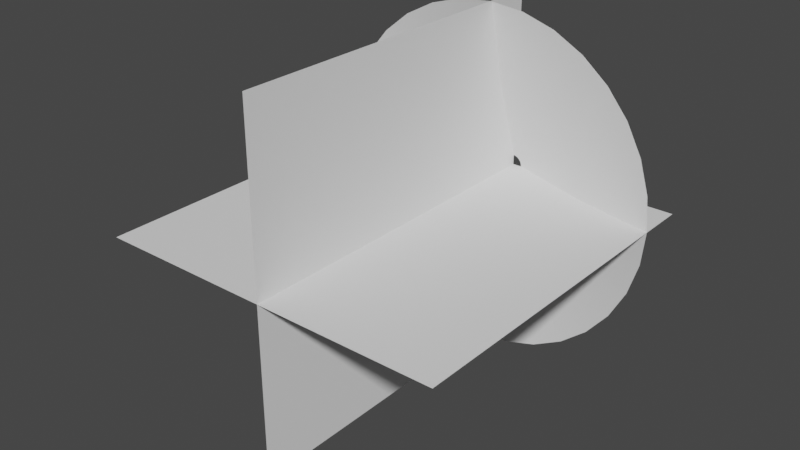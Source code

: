 # Source: Muzzleflash.blend  (saved by Blender 2.93.21; exported with 4.5.12 LTS)
import bpy
from mathutils import Matrix  # noqa: F401  (used for matrix-valued properties, if any)

bpy.ops.wm.read_factory_settings(use_empty=True)
scene = bpy.context.scene
scene.name = 'Scene'

# ---- collections
col_collection = bpy.data.collections.new('Collection'); scene.collection.children.link(col_collection)

# ---- world
world_world = bpy.data.worlds.new('World'); scene.world = world_world
world_world.use_nodes = True; world_world.node_tree.nodes.clear()
_N = world_world.node_tree.nodes; _L = world_world.node_tree.links
n0 = _N.new('ShaderNodeOutputWorld'); n0.name = 'World Output'; n0.location = (300, 300)
n1 = _N.new('ShaderNodeBackground'); n1.name = 'Background'; n1.location = (10, 300)
n1.inputs[0].default_value = (0.05088, 0.05088, 0.05088, 1.0)
_L.new(n1.outputs[0], n0.inputs[0])
n0.is_active_output = True
world_world.color = (0.05088, 0.05088, 0.05088)
world_world.use_sun_shadow = False
world_world.sun_shadow_jitter_overblur = 0.0

# ---- meshes
me_circle_001 = bpy.data.meshes.new('Circle.001')
me_circle_001.from_pydata([(0.0, 1.0, 0.2739), (-0.1951, 0.9808, 0.2739), (-0.3827, 0.9239, 0.2739), (-0.5556, 0.8315, 0.2739), (-0.7071, 0.7071, 0.2739), (-0.8315, 0.5556, 0.2739), (-0.9239, 0.3827, 0.2739), (-0.9808, 0.1951, 0.2739), (-1.0, -4.371e-08, 0.2739), (-0.9808, -0.1951, 0.2739), (-0.9239, -0.3827, 0.2739), (-0.8315, -0.5556, 0.2739), (-0.7071, -0.7071, 0.2739), (-0.5556, -0.8315, 0.2739), (-0.3827, -0.9239, 0.2739), (-0.1951, -0.9808, 0.2739), (8.742e-08, -1.0, 0.2739), (0.1951, -0.9808, 0.2739), (0.3827, -0.9239, 0.2739), (0.5556, -0.8315, 0.2739), (0.7071, -0.7071, 0.2739), (0.8315, -0.5556, 0.2739), (0.9239, -0.3827, 0.2739), (0.9808, -0.1951, 0.2739), (1.0, 1.192e-08, 0.2739), (0.9808, 0.1951, 0.2739), (0.9239, 0.3827, 0.2739), (0.8315, 0.5556, 0.2739), (0.7071, 0.7071, 0.2739), (0.5556, 0.8315, 0.2739), (0.3827, 0.9239, 0.2739), (0.1951, 0.9808, 0.2739), (-1.318e-08, 0.0565, 0.00327), (-0.01102, 0.05541, 0.00327), (-0.02162, 0.05219, 0.00327), (-0.03139, 0.04697, 0.00327), (-0.03995, 0.03995, 0.00327), (-0.04697, 0.03139, 0.00327), (-0.0522, 0.02162, 0.00327), (-0.05541, 0.01102, 0.00327), (-0.0565, -2.004e-08, 0.00327), (-0.05541, -0.01102, 0.00327), (-0.0522, -0.02162, 0.00327), (-0.04697, -0.03139, 0.00327), (-0.03995, -0.03995, 0.00327), (-0.03139, -0.04697, 0.00327), (-0.02162, -0.0522, 0.00327), (-0.01102, -0.05541, 0.00327), (-8.242e-09, -0.0565, 0.00327), (0.01102, -0.05541, 0.00327), (0.02162, -0.0522, 0.00327), (0.03139, -0.04697, 0.00327), (0.03995, -0.03995, 0.00327), (0.04697, -0.03139, 0.00327), (0.05219, -0.02162, 0.00327), (0.05541, -0.01102, 0.00327), (0.0565, -1.69e-08, 0.00327), (0.05541, 0.01102, 0.00327), (0.05219, 0.02162, 0.00327), (0.04697, 0.03139, 0.00327), (0.03995, 0.03995, 0.00327), (0.03139, 0.04697, 0.00327), (0.02162, 0.05219, 0.00327), (0.01102, 0.05541, 0.00327), (0.1031, -0.5184, 0.1645), (0.2023, -0.4883, 0.1645), (-0.3737, 0.3737, 0.1645), (-0.4395, 0.2936, 0.1645), (0.1031, 0.5184, 0.1645), (-6.586e-09, 0.5285, 0.1645), (0.2936, -0.4395, 0.1645), (-0.4883, 0.2023, 0.1645), (0.3737, -0.3737, 0.1645), (-0.5184, 0.1031, 0.1645), (0.4395, -0.2936, 0.1645), (-0.5285, -3.188e-08, 0.1645), (0.4883, -0.2023, 0.1645), (-0.5184, -0.1031, 0.1645), (0.5184, -0.1031, 0.1645), (-0.4883, -0.2023, 0.1645), (0.5285, -2.479e-09, 0.1645), (-0.4395, -0.2936, 0.1645), (0.5184, 0.1031, 0.1645), (-0.3737, -0.3737, 0.1645), (0.4883, 0.2023, 0.1645), (-0.2936, -0.4395, 0.1645), (0.4395, 0.2936, 0.1645), (-0.2023, -0.4883, 0.1645), (-0.1031, 0.5184, 0.1645), (0.3737, 0.3737, 0.1645), (-0.1031, -0.5184, 0.1645), (-0.2023, 0.4883, 0.1645), (0.2936, 0.4395, 0.1645), (3.962e-08, -0.5285, 0.1645), (-0.2936, 0.4395, 0.1645), (0.2023, 0.4883, 0.1645)], [], [(65, 64, 49, 50), (67, 66, 36, 37), (69, 68, 63, 32), (70, 65, 50, 51), (71, 67, 37, 38), (72, 70, 51, 52), (73, 71, 38, 39), (74, 72, 52, 53), (75, 73, 39, 40), (76, 74, 53, 54), (77, 75, 40, 41), (78, 76, 54, 55), (79, 77, 41, 42), (80, 78, 55, 56), (81, 79, 42, 43), (82, 80, 56, 57), (83, 81, 43, 44), (84, 82, 57, 58), (85, 83, 44, 45), (86, 84, 58, 59), (87, 85, 45, 46), (88, 69, 32, 33), (89, 86, 59, 60), (90, 87, 46, 47), (91, 88, 33, 34), (92, 89, 60, 61), (93, 90, 47, 48), (94, 91, 34, 35), (95, 92, 61, 62), (64, 93, 48, 49), (66, 94, 35, 36), (68, 95, 62, 63), (31, 30, 95, 68), (4, 3, 94, 66), (17, 16, 93, 64), (30, 29, 92, 95), (3, 2, 91, 94), (16, 15, 90, 93), (29, 28, 89, 92), (2, 1, 88, 91), (15, 14, 87, 90), (28, 27, 86, 89), (1, 0, 69, 88), (14, 13, 85, 87), (27, 26, 84, 86), (13, 12, 83, 85), (26, 25, 82, 84), (12, 11, 81, 83), (25, 24, 80, 82), (11, 10, 79, 81), (24, 23, 78, 80), (10, 9, 77, 79), (23, 22, 76, 78), (9, 8, 75, 77), (22, 21, 74, 76), (8, 7, 73, 75), (21, 20, 72, 74), (7, 6, 71, 73), (20, 19, 70, 72), (6, 5, 67, 71), (19, 18, 65, 70), (0, 31, 68, 69), (5, 4, 66, 67), (18, 17, 64, 65)])
me_circle_001.polygons.foreach_set('use_smooth', [True] * 64)
_uv = me_circle_001.uv_layers.new(name='UVMap')
_uv.uv.foreach_set('vector', [0.3126, 0.499, 0.2815, 0.499, 0.2815, 0.998, 0.3126, 0.998, 0.9029, 0.499, 0.8718, 0.499, 0.8718, 0.998, 0.9029, 0.998, 0.7475, 0.499, 0.7165, 0.499, 0.7165, 0.998, 0.7475, 0.998, 0.3437, 0.499, 0.3126, 0.499, 0.3126, 0.998, 0.3437, 0.998, 0.934, 0.499, 0.9029, 0.499, 0.9029, 0.998, 0.934, 0.998, 0.3747, 0.499, 0.3437, 0.499, 0.3437, 0.998, 0.3747, 0.998, 0.965, 0.499, 0.934, 0.499, 0.934, 0.998, 0.965, 0.998, 0.4058, 0.499, 0.3747, 0.499, 0.3747, 0.998, 0.4058, 0.998, 0.9961, 0.499, 0.965, 0.499, 0.965, 0.998, 0.9961, 0.998, 0.4369, 0.499, 0.4058, 0.499, 0.4058, 0.998, 0.4369, 0.998, 0.03297, 0.499, 0.001894, 0.499, 0.001902, 0.998, 0.03297, 0.998, 0.4679, 0.499, 0.4369, 0.499, 0.4369, 0.998, 0.4679, 0.998, 0.06404, 0.499, 0.03297, 0.499, 0.03297, 0.998, 0.06404, 0.998, 0.499, 0.499, 0.4679, 0.499, 0.4679, 0.998, 0.499, 0.998, 0.09511, 0.499, 0.06404, 0.499, 0.06404, 0.998, 0.09511, 0.998, 0.5301, 0.499, 0.499, 0.499, 0.499, 0.998, 0.5301, 0.998, 0.1262, 0.499, 0.09511, 0.499, 0.09511, 0.998, 0.1262, 0.998, 0.5611, 0.499, 0.5301, 0.499, 0.5301, 0.998, 0.5611, 0.998, 0.1572, 0.499, 0.1262, 0.499, 0.1262, 0.998, 0.1572, 0.998, 0.5922, 0.499, 0.5611, 0.499, 0.5611, 0.998, 0.5922, 0.998, 0.1883, 0.499, 0.1572, 0.499, 0.1572, 0.998, 0.1883, 0.998, 0.7786, 0.499, 0.7475, 0.499, 0.7475, 0.998, 0.7786, 0.998, 0.6233, 0.499, 0.5922, 0.499, 0.5922, 0.998, 0.6233, 0.998, 0.2194, 0.499, 0.1883, 0.499, 0.1883, 0.998, 0.2194, 0.998, 0.8097, 0.499, 0.7786, 0.499, 0.7786, 0.998, 0.8097, 0.998, 0.6543, 0.499, 0.6233, 0.499, 0.6233, 0.998, 0.6543, 0.998, 0.2505, 0.499, 0.2194, 0.499, 0.2194, 0.998, 0.2505, 0.998, 0.8408, 0.499, 0.8097, 0.499, 0.8097, 0.998, 0.8408, 0.998, 0.6854, 0.499, 0.6543, 0.499, 0.6543, 0.998, 0.6854, 0.998, 0.2815, 0.499, 0.2505, 0.499, 0.2505, 0.998, 0.2815, 0.998, 0.8718, 0.499, 0.8408, 0.499, 0.8408, 0.998, 0.8718, 0.998, 0.7165, 0.499, 0.6854, 0.499, 0.6854, 0.998, 0.7165, 0.998, 0.7165, 0.000651, 0.6854, 0.000651, 0.6854, 0.499, 0.7165, 0.499, 0.8718, 0.000651, 0.8408, 0.000651, 0.8408, 0.499, 0.8718, 0.499, 0.2815, 0.000651, 0.2505, 0.000651, 0.2505, 0.499, 0.2815, 0.499, 0.6854, 0.000651, 0.6543, 0.000651, 0.6543, 0.499, 0.6854, 0.499, 0.8408, 0.000651, 0.8097, 0.000651, 0.8097, 0.499, 0.8408, 0.499, 0.2505, 0.000651, 0.2194, 0.000651, 0.2194, 0.499, 0.2505, 0.499, 0.6543, 0.000651, 0.6233, 0.000651, 0.6233, 0.499, 0.6543, 0.499, 0.8097, 0.000651, 0.7786, 0.000651, 0.7786, 0.499, 0.8097, 0.499, 0.2194, 0.000651, 0.1883, 0.000651, 0.1883, 0.499, 0.2194, 0.499, 0.6233, 0.000651, 0.5922, 0.000651, 0.5922, 0.499, 0.6233, 0.499, 0.7786, 0.000651, 0.7475, 0.000651, 0.7475, 0.499, 0.7786, 0.499, 0.1883, 0.000651, 0.1572, 0.000651, 0.1572, 0.499, 0.1883, 0.499, 0.5922, 0.000651, 0.5611, 0.000651, 0.5611, 0.499, 0.5922, 0.499, 0.1572, 0.000651, 0.1262, 0.000651, 0.1262, 0.499, 0.1572, 0.499, 0.5611, 0.000651, 0.5301, 0.000651, 0.5301, 0.499, 0.5611, 0.499, 0.1262, 0.000651, 0.09511, 0.000651, 0.09511, 0.499, 0.1262, 0.499, 0.5301, 0.000651, 0.499, 0.000651, 0.499, 0.499, 0.5301, 0.499, 0.09511, 0.000651, 0.06404, 0.000651, 0.06404, 0.499, 0.09511, 0.499, 0.499, 0.000651, 0.4679, 0.000651, 0.4679, 0.499, 0.499, 0.499, 0.06404, 0.000651, 0.03297, 0.000651, 0.03297, 0.499, 0.06404, 0.499, 0.4679, 0.000651, 0.4369, 0.000651, 0.4369, 0.499, 0.4679, 0.499, 0.03297, 0.000651, 0.001902, 0.000651, 0.001894, 0.499, 0.03297, 0.499, 0.4369, 0.000651, 0.4058, 0.000651, 0.4058, 0.499, 0.4369, 0.499, 0.9961, 0.000651, 0.965, 0.000651, 0.965, 0.499, 0.9961, 0.499, 0.4058, 0.000651, 0.3747, 0.000651, 0.3747, 0.499, 0.4058, 0.499, 0.965, 0.000651, 0.934, 0.000651, 0.934, 0.499, 0.965, 0.499, 0.3747, 0.000651, 0.3437, 0.000651, 0.3437, 0.499, 0.3747, 0.499, 0.934, 0.000651, 0.9029, 0.000651, 0.9029, 0.499, 0.934, 0.499, 0.3437, 0.000651, 0.3126, 0.000651, 0.3126, 0.499, 0.3437, 0.499, 0.7475, 0.000651, 0.7165, 0.000651, 0.7165, 0.499, 0.7475, 0.499, 0.9029, 0.000651, 0.8718, 0.000651, 0.8718, 0.499, 0.9029, 0.499, 0.3126, 0.000651, 0.2815, 0.000651, 0.2815, 0.499, 0.3126, 0.499])
me_circle_001.use_remesh_fix_poles = True
me_circle_001.use_remesh_preserve_attributes = False
me_circle_001.update()
me_plane = bpy.data.meshes.new('Plane')
me_plane.from_pydata([(-1.005, -1.997, -3.076e-05), (0.9949, -1.997, -3.076e-05), (-1.005, 0.003081, -3.076e-05), (0.9949, 0.003081, -3.076e-05), (-3.071e-05, -1.997, 1.005), (-3.08e-05, -1.997, -0.9949), (-3.071e-05, 0.003081, 1.005), (-3.08e-05, 0.003081, -0.9949)], [], [(0, 1, 3, 2), (4, 5, 7, 6)])
_uv = me_plane.uv_layers.new(name='UVMap')
_uv.uv.foreach_set('vector', [1.002, 0.9983, 0.001706, 1.002, -0.0017, 0.001706, 0.9983, -0.0017, 1.002, 0.9983, 0.001706, 1.002, -0.0017, 0.001706, 0.9983, -0.0017])
me_plane.use_remesh_fix_poles = True
me_plane.use_remesh_preserve_attributes = False
me_plane.update()

# ---- objects
ob_muzzlecone = bpy.data.objects.new('MuzzleCone', me_circle_001)
ob_muzzleplanes = bpy.data.objects.new('MuzzlePlanes', me_plane)

# ---- transforms, parenting, visibility, modifiers, constraints
ob_muzzlecone.location = (0.0, 0.0, 0.0)
ob_muzzlecone.rotation_euler = (1.571, -0.0, 0.0)
ob_muzzleplanes.location = (0.005079, -0.006734, 3.076e-05)

# ---- collection membership
col_collection.objects.link(ob_muzzlecone)
col_collection.objects.link(ob_muzzleplanes)

# ---- scene / render settings (as saved in the file)
scene.frame_start = 1; scene.frame_end = 250; scene.frame_set(12)
scene.render.engine = 'BLENDER_EEVEE_NEXT'
scene.cycles.use_denoising = False
scene.cycles.samples = 128
scene.cycles.sampling_pattern = 'TABULATED_SOBOL'
scene.cycles.use_adaptive_sampling = False
scene.cycles.use_light_tree = False
scene.view_settings.view_transform = 'Filmic'
bpy.context.view_layer.update()

# ---- added for rendering (the .blend has no active camera and no usable light): camera, sun
cam_auto = bpy.data.cameras.new('AutoCamera')
cam_auto.lens = 50.0
cam_auto.sensor_width = 36.0
cam_auto.clip_end = 1000.0
ob_auto_camera = bpy.data.objects.new('AutoCamera', cam_auto)
scene.collection.objects.link(ob_auto_camera)
ob_auto_camera.location = (3.20801, -4.85307, 2.56896)
ob_auto_camera.rotation_euler = (1.09748, -7.21219e-08, 0.694738)
scene.camera = ob_auto_camera
light_auto_sun = bpy.data.lights.new('AutoSun', 'SUN')
light_auto_sun.energy = 3.0
light_auto_sun.angle = 0.0523599
ob_auto_sun = bpy.data.objects.new('AutoSun', light_auto_sun)
scene.collection.objects.link(ob_auto_sun)
ob_auto_sun.rotation_euler = (0.872665, 0.174533, 0.523599)
bpy.context.view_layer.update()
